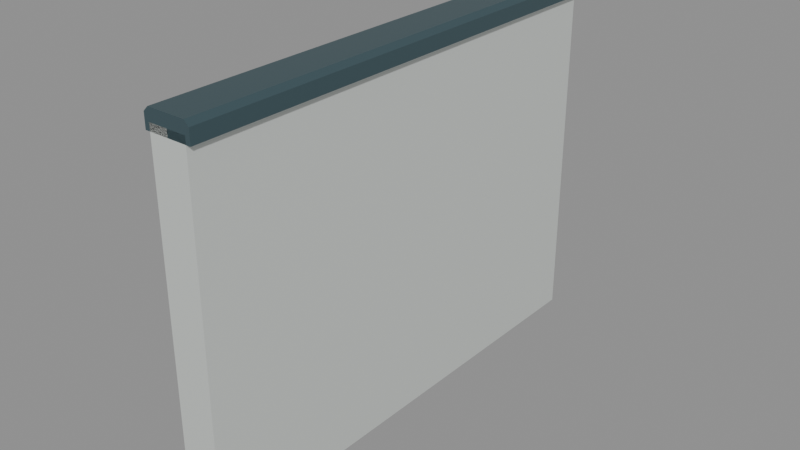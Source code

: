 # Source: halfwall_straight_100cm_miter_10000_0_10000_10000.blend  (saved by Blender 5.2.45; exported with 4.5.12 LTS)
import bpy
from mathutils import Matrix  # noqa: F401  (used for matrix-valued properties, if any)

bpy.ops.wm.read_factory_settings(use_empty=True)
scene = bpy.context.scene
scene.name = 'halfwall_straight_100cm_miter_10000_0_10000_10000'

# ---- materials (node trees are filled in below, after node groups)
mat_warm_white_painted_steel = bpy.data.materials.new('Warm white painted steel')
mat_warm_white_painted_steel.diffuse_color = (0.74, 0.78, 0.75, 1.0)
mat_dark_gunwale_cap = bpy.data.materials.new('Dark gunwale cap')
mat_dark_gunwale_cap.diffuse_color = (0.075, 0.13, 0.15, 1.0)

# ---- material node trees
mat_warm_white_painted_steel.use_nodes = True; mat_warm_white_painted_steel.node_tree.nodes.clear()
_N = mat_warm_white_painted_steel.node_tree.nodes; _L = mat_warm_white_painted_steel.node_tree.links
n0 = _N.new('ShaderNodeBsdfPrincipled'); n0.name = 'Principled BSDF'; n0.location = (-200, 100)
n0.inputs[0].default_value = (0.74, 0.78, 0.75, 1.0)
n0.inputs[1].default_value = 0.3
n0.inputs[2].default_value = 0.42
n0.inputs[10].default_value = 0.005
n1 = _N.new('ShaderNodeOutputMaterial'); n1.name = 'Material Output'; n1.location = (200, 100)
_L.new(n0.outputs[0], n1.inputs[0])
n1.is_active_output = True
mat_dark_gunwale_cap.use_nodes = True; mat_dark_gunwale_cap.node_tree.nodes.clear()
_N = mat_dark_gunwale_cap.node_tree.nodes; _L = mat_dark_gunwale_cap.node_tree.links
n0 = _N.new('ShaderNodeBsdfPrincipled'); n0.name = 'Principled BSDF'; n0.location = (-200, 100)
n0.inputs[0].default_value = (0.075, 0.13, 0.15, 1.0)
n0.inputs[1].default_value = 0.5
n0.inputs[2].default_value = 0.4
n0.inputs[10].default_value = 0.005
n1 = _N.new('ShaderNodeOutputMaterial'); n1.name = 'Material Output'; n1.location = (200, 100)
_L.new(n0.outputs[0], n1.inputs[0])
n1.is_active_output = True

# ---- meshes
me_seamless_solid_halfwall_031 = bpy.data.meshes.new('Seamless solid halfwall.031')
me_seamless_solid_halfwall_031.from_pydata([(-0.04, 2.449e-18, 0.0), (0.04, -2.449e-18, 0.0), (0.04, -2.449e-18, 0.75), (-0.04, 2.449e-18, 0.75), (-0.04, 0.96, 0.0), (0.04, 1.04, 0.0), (0.04, 1.04, 0.75), (-0.04, 0.96, 0.75)], [], [(3, 2, 1, 0), (4, 5, 6, 7), (0, 1, 5, 4), (1, 2, 6, 5), (2, 3, 7, 6), (3, 0, 4, 7)])
me_seamless_solid_halfwall_031.materials.append(mat_warm_white_painted_steel)
me_seamless_solid_halfwall_031.update()
me_seamless_top_cap_031 = bpy.data.meshes.new('Seamless top cap.031')
me_seamless_top_cap_031.from_pydata([(-0.05, 3.062e-18, 0.735), (0.05, -3.062e-18, 0.735), (0.05, -3.062e-18, 0.765), (0.04, -2.449e-18, 0.775), (-0.04, 2.449e-18, 0.775), (-0.05, 3.062e-18, 0.765), (-0.05, 0.95, 0.735), (0.05, 1.05, 0.735), (0.05, 1.05, 0.765), (0.04, 1.04, 0.775), (-0.04, 0.96, 0.775), (-0.05, 0.95, 0.765)], [], [(5, 4, 3, 2, 1, 0), (6, 7, 8, 9, 10, 11), (0, 1, 7, 6), (1, 2, 8, 7), (2, 3, 9, 8), (3, 4, 10, 9), (4, 5, 11, 10), (5, 0, 6, 11)])
me_seamless_top_cap_031.materials.append(mat_dark_gunwale_cap)
me_seamless_top_cap_031.update()

# ---- objects
ob_seamless_solid_halfwall_067 = bpy.data.objects.new('Seamless solid halfwall.067', me_seamless_solid_halfwall_031)
ob_seamless_top_cap_067 = bpy.data.objects.new('Seamless top cap.067', me_seamless_top_cap_031)
ob_socketstart_053 = bpy.data.objects.new('SocketStart.053', None)
ob_socketend_047 = bpy.data.objects.new('SocketEnd.047', None)

# ---- transforms, parenting, visibility, modifiers, constraints
ob_seamless_solid_halfwall_067.location = (0.0, 0.0, 0.0)
ob_seamless_top_cap_067.location = (0.0, 0.0, 0.0)
ob_socketstart_053.location = (0.0, 0.0, 0.0)
ob_socketstart_053.empty_display_size = 0.08
ob_socketend_047.location = (6.123e-17, 1.0, 0.0)
ob_socketend_047.empty_display_size = 0.08

# ---- collection membership
scene.collection.objects.link(ob_seamless_solid_halfwall_067)
scene.collection.objects.link(ob_seamless_top_cap_067)
scene.collection.objects.link(ob_socketstart_053)
scene.collection.objects.link(ob_socketend_047)

# ---- scene / render settings (as saved in the file)
scene.frame_start = 1; scene.frame_end = 250; scene.frame_set(1)
scene.render.engine = 'BLENDER_EEVEE_NEXT'
scene.render.image_settings.exr_codec = 'NONE'
scene.render.use_bake_clear = False
scene.render.bake_margin = 0
scene.render.bake_bias = 0.0
scene.render.bake_samples = 0
scene.render.simplify_subdivision_render = 0
scene.render.simplify_child_particles_render = 0.0
scene.render.compositor_device = 'GPU'
scene.eevee.use_volume_custom_range = False
scene.eevee.gtao_distance = 0.0
scene.eevee.use_fast_gi = False
scene.eevee.fast_gi_thickness_near = 0.1
scene.eevee.fast_gi_thickness_far = 0.0
scene.eevee.ray_tracing_options.screen_trace_thickness = 0.1
bpy.context.view_layer.update()

# ---- added for rendering (the .blend has no active camera and no usable light): camera, sun + grey world if the file has none
cam_auto = bpy.data.cameras.new('AutoCamera')
cam_auto.lens = 50.0
cam_auto.sensor_width = 36.0
cam_auto.clip_end = 1000.0
ob_auto_camera = bpy.data.objects.new('AutoCamera', cam_auto)
scene.collection.objects.link(ob_auto_camera)
ob_auto_camera.location = (1.21099, -0.928192, 1.35629)
ob_auto_camera.rotation_euler = (1.09748, -7.21219e-08, 0.694738)
scene.camera = ob_auto_camera
light_auto_sun = bpy.data.lights.new('AutoSun', 'SUN')
light_auto_sun.energy = 3.0
light_auto_sun.angle = 0.0523599
ob_auto_sun = bpy.data.objects.new('AutoSun', light_auto_sun)
scene.collection.objects.link(ob_auto_sun)
ob_auto_sun.rotation_euler = (0.872665, 0.174533, 0.523599)
if scene.world is None:
    world_auto = bpy.data.worlds.new('AutoWorld')
    world_auto.color = (0.3, 0.3, 0.3)
    scene.world = world_auto
bpy.context.view_layer.update()
